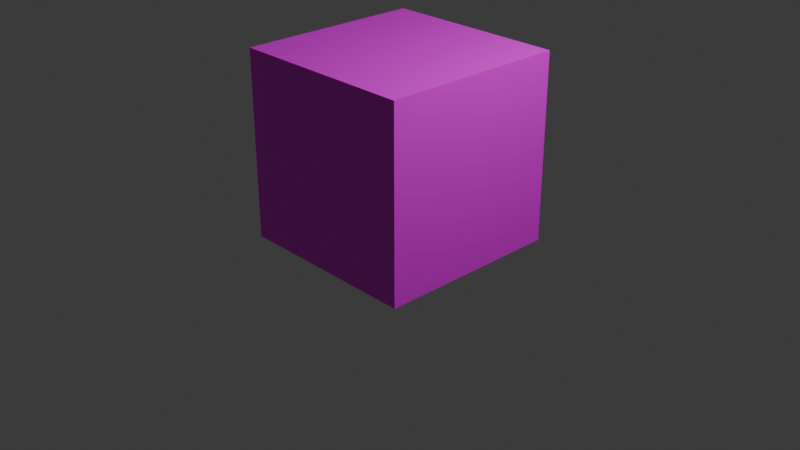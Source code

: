 # Source: box.blend  (saved by Blender 4.0.36; exported with 4.5.12 LTS)
import bpy
from mathutils import Matrix  # noqa: F401  (used for matrix-valued properties, if any)

bpy.ops.wm.read_factory_settings(use_empty=True)
scene = bpy.context.scene
scene.name = 'Scene'

# ---- collections
col_collection = bpy.data.collections.new('Collection'); scene.collection.children.link(col_collection)

# ---- images (referenced by path relative to the original .blend; pixels are not part of the script)
import os
ASSET_DIR = os.environ.get("B2B_ASSET_DIR", "")  # directory of the original .blend (textures are referenced by path, not embedded)
HERE = os.path.dirname(os.path.abspath(__file__))  # packed textures are extracted next to this script under _unpacked/

def load_image(name, relpath, width, height, colorspace="sRGB"):
    """Load a texture the original file referenced (path relative to the .blend, or extracted next to this script)."""
    p = next((c for c in (os.path.join(HERE, relpath), os.path.join(ASSET_DIR, relpath)) if relpath and os.path.exists(c)), "")
    if p:
        img = bpy.data.images.load(p, check_existing=True)
        img.name = name
    else:  # same state as the original file: an image datablock whose file is absent (Cycles renders it pink)
        img = bpy.data.images.new(name, width, height)
        img.source = "FILE"
        img.filepath = "//" + (relpath or name)
    img.colorspace_settings.name = colorspace
    return img
img_face_png = load_image('face.png', 'face.png', 1024, 1024, 'sRGB')

# ---- materials (node trees are filled in below, after node groups)
mat_material = bpy.data.materials.new('Material')
mat_material.alpha_threshold = 0.0
mat_material.use_transparent_shadow = False
mat_material.roughness = 0.5
mat_material.line_color = (0.0, 0.0, 0.0, 1.0)

# ---- material node trees
mat_material.use_nodes = True; mat_material.node_tree.nodes.clear()
_N = mat_material.node_tree.nodes; _L = mat_material.node_tree.links
n0 = _N.new('ShaderNodeOutputMaterial'); n0.name = 'Material Output'; n0.location = (300, 300)
n1 = _N.new('ShaderNodeBsdfPrincipled'); n1.name = 'Principled BSDF'; n1.location = (10, 300)
n1.inputs[3].default_value = 1.45
n2 = _N.new('ShaderNodeTexImage'); n2.name = 'Image Texture'; n2.location = (-280, 280)
n2.image = img_face_png
n2.interpolation = 'Closest'
_L.new(n1.outputs[0], n0.inputs[0])
_L.new(n2.outputs[0], n1.inputs[0])
n0.is_active_output = True

# ---- world
world_world = bpy.data.worlds.new('World'); scene.world = world_world
world_world.use_nodes = True; world_world.node_tree.nodes.clear()
_N = world_world.node_tree.nodes; _L = world_world.node_tree.links
n0 = _N.new('ShaderNodeOutputWorld'); n0.name = 'World Output'; n0.location = (300, 300)
n1 = _N.new('ShaderNodeBackground'); n1.name = 'Background'; n1.location = (10, 300)
n1.inputs[0].default_value = (0.05088, 0.05088, 0.05088, 1.0)
_L.new(n1.outputs[0], n0.inputs[0])
n0.is_active_output = True
world_world.color = (0.05088, 0.05088, 0.05088)
world_world.use_sun_shadow = False
world_world.sun_shadow_jitter_overblur = 0.0

# ---- cameras
cam_camera = bpy.data.cameras.new('Camera')
cam_camera.clip_end = 100.0
cam_camera.ortho_scale = 7.314

# ---- lights
light_light = bpy.data.lights.new('Light', 'POINT')
light_light.transmission_factor = 0.0
light_light.use_soft_falloff = False
light_light.energy = 1000.0
light_light.shadow_soft_size = 0.1
light_light.shadow_maximum_resolution = 0.006
light_light.use_absolute_resolution = True

# ---- meshes
me_cube = bpy.data.meshes.new('Cube')
me_cube.from_pydata([(1.0, 1.0, 1.0), (1.0, 1.0, -1.0), (1.0, -1.0, 1.0), (1.0, -1.0, -1.0), (-1.0, 1.0, 1.0), (-1.0, 1.0, -1.0), (-1.0, -1.0, 1.0), (-1.0, -1.0, -1.0)], [], [(0, 4, 6, 2), (3, 2, 6, 7), (7, 6, 4, 5), (5, 1, 3, 7), (1, 0, 2, 3), (5, 4, 0, 1)])
_uv = me_cube.uv_layers.new(name='UVMap')
_uv.uv.foreach_set('vector', [0.625, 0.5, 0.875, 0.5, 0.875, 0.75, 0.625, 0.75, 0.375, 0.75, 0.625, 0.75, 0.625, 1.0, 0.375, 1.0, 0.375, 0.0, 0.625, 0.0, 0.625, 0.25, 0.375, 0.25, 0.125, 0.5, 0.375, 0.5, 0.375, 0.75, 0.125, 0.75, 0.375, 0.5, 0.625, 0.5, 0.625, 0.75, 0.375, 0.75, 0.375, 0.25, 0.625, 0.25, 0.625, 0.5, 0.375, 0.5])
me_cube.materials.append(mat_material)
me_cube.use_mirror_vertex_groups = False
me_cube.update()

# ---- objects
ob_cube = bpy.data.objects.new('Cube', me_cube)
ob_light = bpy.data.objects.new('Light', light_light)
ob_camera = bpy.data.objects.new('Camera', cam_camera)

# ---- transforms, parenting, visibility, modifiers, constraints
ob_cube.location = (0.0, 0.0, 0.7811)
ob_cube.lock_rotations_4d = False
ob_cube.empty_display_type = 'ARROWS'
ob_cube.lineart.crease_threshold = 0.0
ob_light.location = (4.076, 1.005, 5.904)
ob_light.rotation_euler = (0.6503, 0.05522, 1.866)
ob_light.lock_rotations_4d = False
ob_light.empty_display_type = 'ARROWS'
ob_light.color = (0.0, 0.0, 0.0, 0.0)
ob_light.lineart.crease_threshold = 0.0
ob_camera.location = (7.359, -6.926, 4.958)
ob_camera.rotation_euler = (1.109, 0.0, 0.8149)
ob_camera.lock_rotations_4d = False
ob_camera.empty_display_type = 'ARROWS'
ob_camera.color = (0.0, 0.0, 0.0, 0.0)
ob_camera.display_type = 'WIRE'
ob_camera.lineart.crease_threshold = 0.0

# ---- collection membership
col_collection.objects.link(ob_cube)
col_collection.objects.link(ob_light)
col_collection.objects.link(ob_camera)

# ---- scene / render settings (as saved in the file)
scene.camera = ob_camera
scene.frame_start = 1; scene.frame_end = 80; scene.frame_set(25)
scene.render.engine = 'BLENDER_EEVEE_NEXT'
scene.cycles.sampling_pattern = 'TABULATED_SOBOL'
bpy.context.view_layer.update()
